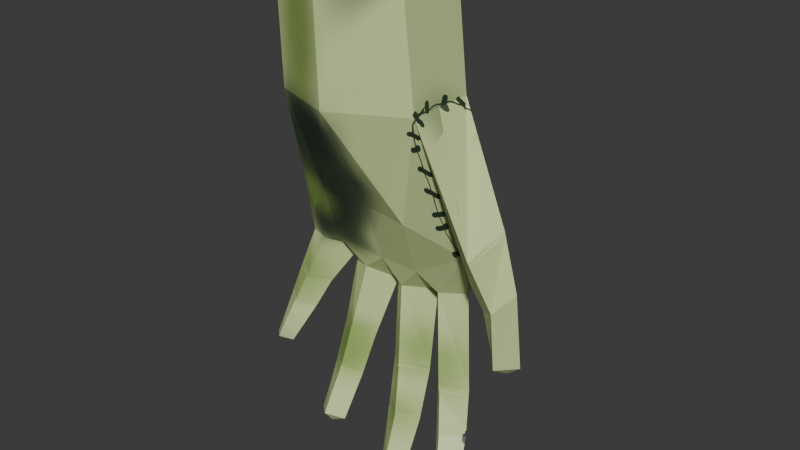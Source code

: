 # Source: hand_model_unwrapped1.blend  (saved by Blender 5.2.45; exported with 4.5.12 LTS)
import bpy
from mathutils import Matrix  # noqa: F401  (used for matrix-valued properties, if any)

bpy.ops.wm.read_factory_settings(use_empty=True)
scene = bpy.context.scene
scene.name = 'Scene'

# ---- collections
col_collection = bpy.data.collections.new('Collection'); scene.collection.children.link(col_collection)

# ---- images (referenced by path relative to the original .blend; pixels are not part of the script)
import os
ASSET_DIR = os.environ.get("B2B_ASSET_DIR", "")  # directory of the original .blend (textures are referenced by path, not embedded)
HERE = os.path.dirname(os.path.abspath(__file__))  # packed textures are extracted next to this script under _unpacked/

def load_image(name, relpath, width, height, colorspace="sRGB"):
    """Load a texture the original file referenced (path relative to the .blend, or extracted next to this script)."""
    p = next((c for c in (os.path.join(HERE, relpath), os.path.join(ASSET_DIR, relpath)) if relpath and os.path.exists(c)), "")
    if p:
        img = bpy.data.images.load(p, check_existing=True)
        img.name = name
    else:  # same state as the original file: an image datablock whose file is absent (Cycles renders it pink)
        img = bpy.data.images.new(name, width, height)
        img.source = "FILE"
        img.filepath = "//" + (relpath or name)
    img.colorspace_settings.name = colorspace
    return img
img_uv_grid = load_image('UV Grid', '_unpacked/UV_Grid.e85100cc.png', 2048, 2048, 'sRGB')

# ---- materials (node trees are filled in below, after node groups)
mat_material = bpy.data.materials.new('Material')

# ---- material node trees
mat_material.use_nodes = True; mat_material.node_tree.nodes.clear()
_N = mat_material.node_tree.nodes; _L = mat_material.node_tree.links
n0 = _N.new('ShaderNodeBsdfPrincipled'); n0.name = 'Principled BSDF'; n0.location = (-200, 100)
n0.inputs[10].default_value = 0.005
n1 = _N.new('ShaderNodeOutputMaterial'); n1.name = 'Material Output'; n1.location = (200, 100)
n2 = _N.new('ShaderNodeTexImage'); n2.name = 'Image Texture'; n2.location = (-530, 97)
n2.image = img_uv_grid
_L.new(n0.outputs[0], n1.inputs[0])
_L.new(n2.outputs[0], n0.inputs[0])
n1.is_active_output = True

# ---- world
world_world = bpy.data.worlds.new('World'); scene.world = world_world
world_world.use_nodes = True; world_world.node_tree.nodes.clear()
_N = world_world.node_tree.nodes; _L = world_world.node_tree.links
n0 = _N.new('ShaderNodeOutputWorld'); n0.name = 'World Output'; n0.location = (200, 100)
n1 = _N.new('ShaderNodeBackground'); n1.name = 'Background'; n1.location = (-200, 100)
n1.inputs[0].default_value = (0.05088, 0.05088, 0.05088, 1.0)
_L.new(n1.outputs[0], n0.inputs[0])
n0.is_active_output = True
world_world.color = (0.05088, 0.05088, 0.05088)
world_world.sun_shadow_jitter_overblur = 0.0

# ---- meshes
me_circle = bpy.data.meshes.new('Circle')
me_circle.from_pydata([(0.8233, 0.5392, 3.284), (0.8233, -0.5241, 3.284), (-0.1939, -1.113, 3.303), (-1.154, -0.7643, 3.294), (-1.154, 0.299, 3.294), (-0.1939, 1.014, 3.303), (1.353, 0.5099, 1.363), (1.402, -0.1805, 1.402), (-0.2905, -0.2197, 1.669), (-1.396, -0.2349, 1.863), (-1.441, 0.183, 1.604), (-0.2578, 0.9431, 1.103), (0.37, 0.1068, 0.7131), (-1.412, 0.1614, 0.6309), (-0.7112, 0.2818, 0.343), (0.605, 0.5392, 5.307), (0.605, -0.5241, 5.307), (-0.2633, -1.113, 5.337), (-1.223, -0.7643, 5.327), (-1.223, 0.299, 5.327), (-0.2633, 1.014, 5.337), (2.139, -0.4028, 2.137), (1.974, -0.9174, 1.857), (1.946, -0.08004, 1.658), (1.781, -0.5946, 1.378), (2.189, -0.5938, 0.2388), (2.269, -0.1177, 0.1867), (1.998, -0.3241, 0.147), (2.461, -0.3874, 0.2785), (2.438, -0.5205, 1.407), (2.209, -0.1508, 1.152), (1.928, -0.4824, 0.9602), (2.196, -0.7035, 1.125), (0.4193, -0.2457, 1.592), (0.7836, 0.5392, 3.652), (-0.9668, 0.6066, 1.245), (0.5297, 0.6286, 1.026), (0.7836, -0.5241, 3.652), (-1.167, -0.7643, 3.664), (-1.167, 0.299, 3.664), (-0.2065, -1.113, 3.674), (-0.2065, 1.014, 3.674), (-1.002, -0.2451, 1.655), (1.447, -0.7728, -1.921), (1.274, -0.5771, -2.076), (1.503, -0.3782, -2.082), (1.676, -0.5739, -1.927), (0.5013, -0.2624, -2.313), (0.2782, -0.4772, -2.259), (0.06373, -0.2866, -2.388), (0.2868, -0.07187, -2.442), (-0.8677, -0.5361, -1.91), (-1.092, -0.3276, -1.998), (-0.8667, -0.1297, -2.106), (-0.6419, -0.3382, -2.018), (-1.728, -0.2896, -1.068), (-1.885, -0.4345, -0.9929), (-2.047, -0.2824, -1.038), (-1.89, -0.1375, -1.113), (-1.061, 0.5279, 0.4339), (1.182, 0.2278, 0.6071), (0.4612, 0.4921, 0.3025), (-1.699, 0.2527, 0.646), (-0.371, 0.608, 0.1244), (0.902, 0.5962, 0.4719), (0.02599, 0.8114, 0.2065), (-0.7612, 0.8283, 0.2588), (-1.473, 0.5804, 0.5298), (0.7502, 0.1108, 0.5196), (-0.024, 0.2641, 0.2778), (-0.3269, 0.1944, 0.6528), (-1.123, 0.1898, 0.7008), (1.419, -0.01803, -0.7293), (1.158, 0.3075, -0.9064), (0.7813, 0.1139, -0.959), (1.042, -0.2086, -0.7823), (0.1005, 0.04197, -0.9287), (-0.2257, 0.3554, -1.046), (0.1331, 0.6173, -1.092), (0.4744, 0.3072, -0.9735), (-0.5823, 0.3254, -0.8222), (-0.8861, 0.5456, -0.8474), (-1.196, 0.3623, -0.766), (-0.8646, 0.08152, -0.7024), (-1.69, 0.3979, -0.1316), (-1.907, 0.1319, -0.02299), (-1.652, 0.00813, -0.02657), (-1.423, 0.2792, -0.1683), (1.226, -0.4326, -1.363), (1.533, -0.2166, -1.35), (1.311, 0.0254, -1.562), (1.004, -0.1919, -1.575), (0.1929, -0.145, -1.598), (-0.1284, 0.09825, -1.77), (0.1764, 0.3514, -1.845), (0.4702, 0.1072, -1.675), (-0.9072, 0.2819, -1.509), (-1.161, 0.07082, -1.381), (-0.8958, -0.1348, -1.291), (-0.6404, 0.07764, -1.42), (-2.014, 0.01089, -0.4883), (-1.786, -0.1354, -0.4425), (-1.574, 0.07681, -0.5805), (-1.81, 0.2238, -0.6092), (1.432, -0.04123, -0.8018), (1.176, 0.2745, -0.9829), (0.8072, 0.0782, -1.031), (1.065, -0.224, -0.8105), (1.25, -0.47, -1.425), (1.549, -0.2559, -1.413), (1.332, -0.01904, -1.619), (1.033, -0.2343, -1.63), (-0.8578, -0.3926, -2.099), (0.2982, -0.3474, -2.435), (0.1089, 0.04044, -0.9658), (1.488, -0.6315, -2.126), (0.4738, 0.2792, -1.072), (0.1392, 0.5801, -1.197), (-0.2121, 0.3194, -1.147), (-1.907, -0.3276, -1.101), (0.204, -0.1545, -1.621), (-0.1151, 0.06474, -1.805), (0.1807, 0.3018, -1.921), (0.4744, 0.08152, -1.738), (-0.5903, 0.2913, -0.9045), (-0.889, 0.5093, -0.9385), (-1.191, 0.3221, -0.8506), (-0.8663, 0.07104, -0.7476), (-0.903, 0.239, -1.571), (-1.154, 0.02928, -1.445), (-0.8838, -0.1581, -1.32), (-0.6406, 0.03428, -1.482), (-1.706, 0.3741, -0.197), (-1.922, 0.1153, -0.08671), (-1.674, -0.002885, -0.0509), (-1.444, 0.2515, -0.2247), (-2.017, -0.01874, -0.5438), (-1.589, 0.03979, -0.6297), (-1.818, 0.1873, -0.6601), (-1.799, -0.1524, -0.4718), (2.212, -0.1487, 1.091), (1.933, -0.4723, 0.9085), (2.196, -0.6966, 1.069), (2.439, -0.5121, 1.335), (1.965, -0.08505, 1.622), (1.791, -0.5866, 1.348), (1.989, -0.9022, 1.805), (2.16, -0.4112, 2.085), (2.257, -0.3717, 0.1085), (1.405, -0.003172, -0.6485), (1.143, 0.325, -0.8231), (0.7619, 0.1368, -0.8827), (1.03, -0.2, -0.758), (1.21, -0.4116, -1.308), (1.523, -0.199, -1.295), (1.297, 0.0504, -1.503), (0.984, -0.1648, -1.52), (-0.2332, 0.3686, -0.985), (0.1276, 0.6274, -1.024), (0.4737, 0.3169, -0.907), (0.09349, 0.05354, -0.8987), (0.1863, -0.1304, -1.548), (0.4705, 0.1207, -1.628), (0.1735, 0.3694, -1.794), (-0.135, 0.1156, -1.721), (-0.5701, 0.3418, -0.7673), (-0.8789, 0.562, -0.7834), (-1.188, 0.3719, -0.6965), (-0.8557, 0.09312, -0.6675), (-0.9053, 0.3057, -1.45), (-1.164, 0.09707, -1.325), (-0.8928, -0.1133, -1.268), (-0.6352, 0.09996, -1.366), (-1.671, 0.4133, -0.07582), (-1.889, 0.1421, 0.03342), (-1.632, 0.02106, 0.002146), (-1.392, 0.3002, -0.1175), (-2.003, 0.02313, -0.4413), (-1.771, -0.126, -0.4194), (-1.558, 0.09728, -0.5388), (-1.797, 0.2414, -0.5609), (0.8233, -0.0283, 3.284), (0.7836, -0.02152, 3.652), (0.605, 0.04021, 5.307)], [], [(6, 0, 21, 23), (3, 4, 10, 9), (1, 33, 7), (4, 35, 10), (2, 3, 42, 8), (9, 10, 62, 13), (37, 182, 183, 16), (39, 38, 18, 19), (40, 37, 16, 17), (34, 41, 20, 15), (41, 39, 19, 20), (38, 40, 17, 18), (140, 143, 28, 26), (7, 6, 23, 24), (0, 181, 22, 21), (1, 7, 24, 22), (141, 140, 26, 27), (142, 141, 27, 25), (143, 142, 25, 28), (147, 146, 32, 29), (146, 145, 31, 32), (145, 144, 30, 31), (144, 147, 29, 30), (33, 1, 2, 8), (11, 36, 65), (69, 70, 63), (2, 1, 37, 40), (3, 2, 40, 38), (5, 4, 39, 41), (65, 36, 61), (0, 5, 41, 34), (4, 3, 38, 39), (1, 181, 182, 37), (8, 70, 12, 33), (7, 33, 12, 68), (70, 8, 42, 71), (36, 0, 6), (36, 11, 5, 0), (5, 11, 35, 4), (42, 3, 9), (151, 61, 64, 150), (157, 63, 65, 158), (128, 53, 52, 129), (136, 57, 56, 139), (12, 69, 61), (6, 60, 64, 36), (35, 59, 67), (160, 69, 63, 157), (152, 68, 61, 151), (138, 58, 57, 136), (158, 65, 61, 159), (150, 64, 60, 149), (60, 6, 7, 68), (129, 52, 51, 130), (64, 61, 36), (11, 63, 66), (149, 60, 68, 152), (14, 71, 59), (35, 66, 59), (11, 65, 63), (66, 35, 11), (62, 10, 35, 67), (70, 14, 63), (159, 61, 69, 160), (71, 13, 59), (68, 12, 61), (12, 70, 69), (71, 14, 70), (13, 71, 42, 9), (131, 54, 53, 128), (130, 51, 54, 131), (139, 56, 55, 137), (137, 55, 58, 138), (162, 116, 114, 161), (163, 117, 116, 162), (161, 114, 118, 164), (104, 72, 75, 107), (105, 73, 72, 104), (107, 75, 74, 106), (106, 74, 73, 105), (116, 79, 76, 114), (117, 78, 79, 116), (114, 76, 77, 118), (118, 77, 78, 117), (168, 83, 80, 165), (165, 80, 81, 166), (167, 82, 83, 168), (166, 81, 82, 167), (176, 87, 84, 173), (175, 86, 87, 176), (173, 84, 85, 174), (174, 85, 86, 175), (111, 91, 90, 110), (108, 88, 91, 111), (110, 90, 89, 109), (109, 89, 88, 108), (121, 93, 94, 122), (120, 92, 93, 121), (122, 94, 95, 123), (123, 95, 92, 120), (171, 98, 99, 172), (172, 99, 96, 169), (170, 97, 98, 171), (169, 96, 97, 170), (179, 102, 103, 180), (178, 101, 102, 179), (180, 103, 100, 177), (177, 100, 101, 178), (156, 106, 105, 155), (153, 107, 106, 156), (155, 105, 104, 154), (154, 104, 107, 153), (46, 109, 108, 43), (45, 110, 109, 46), (43, 108, 111, 44), (44, 111, 110, 45), (52, 53, 112), (53, 54, 112), (54, 51, 112), (51, 52, 112), (48, 49, 113), (49, 50, 113), (50, 47, 113), (47, 48, 113), (44, 45, 115), (45, 46, 115), (46, 43, 115), (43, 44, 115), (164, 118, 117, 163), (56, 57, 119), (57, 58, 119), (58, 55, 119), (55, 56, 119), (47, 123, 120, 48), (50, 122, 123, 47), (48, 120, 121, 49), (49, 121, 122, 50), (81, 125, 126, 82), (82, 126, 127, 83), (80, 124, 125, 81), (83, 127, 124, 80), (98, 130, 131, 99), (99, 131, 128, 96), (97, 129, 130, 98), (96, 128, 129, 97), (85, 133, 134, 86), (84, 132, 133, 85), (86, 134, 135, 87), (87, 135, 132, 84), (102, 137, 138, 103), (101, 139, 137, 102), (103, 138, 136, 100), (100, 136, 139, 101), (29, 32, 142, 143), (32, 31, 141, 142), (31, 30, 140, 141), (30, 29, 143, 140), (23, 21, 147, 144), (24, 23, 144, 145), (22, 24, 145, 146), (21, 22, 146, 147), (27, 26, 148), (26, 28, 148), (28, 25, 148), (25, 27, 148), (72, 149, 152, 75), (73, 150, 149, 72), (75, 152, 151, 74), (74, 151, 150, 73), (89, 154, 153, 88), (90, 155, 154, 89), (88, 153, 156, 91), (91, 156, 155, 90), (79, 159, 160, 76), (78, 158, 159, 79), (76, 160, 157, 77), (77, 157, 158, 78), (93, 164, 163, 94), (92, 161, 164, 93), (94, 163, 162, 95), (95, 162, 161, 92), (66, 166, 167, 59), (59, 167, 168, 14), (63, 165, 166, 66), (14, 168, 165, 63), (125, 169, 170, 126), (126, 170, 171, 127), (124, 172, 169, 125), (127, 171, 172, 124), (62, 174, 175, 13), (67, 173, 174, 62), (13, 175, 176, 59), (59, 176, 173, 67), (133, 177, 178, 134), (132, 180, 177, 133), (134, 178, 179, 135), (135, 179, 180, 132), (183, 182, 34, 15), (182, 181, 0, 34), (22, 181, 1), (19, 18, 17, 16, 183, 15, 20)])
_uv = me_circle.uv_layers.new(name='UVMap')
_uv.uv.foreach_set('vector', [0.9925, 0.6147, 0.8677, 0.7648, 0.8611, 0.5804, 0.9189, 0.5684, 0.5701, 0.6126, 0.4713, 0.6047, 0.4997, 0.4424, 0.5369, 0.4717, 0.7669, 0.6014, 0.7119, 0.4385, 0.8056, 0.4101, 0.7323, 0.2085, 0.6938, 0.0162, 0.7549, 0.04814, 0.6612, 0.6154, 0.5701, 0.6126, 0.5737, 0.4506, 0.6418, 0.4469, 0.1027, 0.481, 0.1419, 0.4611, 0.2366, 0.4815, 0.2299, 0.5119, 0.7667, 0.6374, 0.8153, 0.6383, 0.8153, 0.799, 0.7609, 0.797, 0.4686, 0.6397, 0.5681, 0.6465, 0.5627, 0.8027, 0.4612, 0.7985, 0.6612, 0.6484, 0.7667, 0.6374, 0.7609, 0.797, 0.6601, 0.8032, 0.5186, 0.2483, 0.6219, 0.2478, 0.6309, 0.4042, 0.5376, 0.404, 0.6219, 0.2478, 0.7344, 0.2433, 0.7436, 0.3998, 0.6309, 0.4042, 0.5681, 0.6465, 0.6612, 0.6484, 0.6601, 0.8032, 0.5627, 0.8027, 0.9311, 0.5042, 0.884, 0.5075, 0.925, 0.4314, 0.9534, 0.4261, 0.798, 0.1694, 0.7553, 0.1789, 0.7867, 0.1326, 0.8475, 0.1401, 0.8677, 0.7648, 0.8157, 0.7385, 0.8157, 0.5428, 0.8611, 0.5804, 0.8551, 0.355, 0.798, 0.1694, 0.8475, 0.1401, 0.8984, 0.1781, 0.8518, 0.08428, 0.8081, 0.08336, 0.8324, 0.005385, 0.8575, 0.02189, 0.8848, 0.1012, 0.8518, 0.08428, 0.8575, 0.02189, 0.8862, 0.02086, 0.884, 0.5075, 0.8653, 0.4736, 0.9059, 0.4101, 0.925, 0.4314, 0.8626, 0.5753, 0.8187, 0.5381, 0.8631, 0.4786, 0.881, 0.5133, 0.8972, 0.1734, 0.8473, 0.1368, 0.8514, 0.08932, 0.8851, 0.1063, 0.8473, 0.1368, 0.7884, 0.1296, 0.8061, 0.08842, 0.8514, 0.08932, 0.92, 0.5646, 0.8626, 0.5753, 0.881, 0.5133, 0.9285, 0.5096, 0.7119, 0.4385, 0.7669, 0.6014, 0.6612, 0.6154, 0.6418, 0.4469, 0.1196, 0.3639, 0.08003, 0.2931, 0.1733, 0.291, 0.1985, 0.6798, 0.1813, 0.6277, 0.2425, 0.6557, 0.6612, 0.6154, 0.7669, 0.6014, 0.7667, 0.6374, 0.6612, 0.6484, 0.5701, 0.6126, 0.6612, 0.6154, 0.6612, 0.6484, 0.5681, 0.6465, 0.6199, 0.2131, 0.7323, 0.2085, 0.7344, 0.2433, 0.6219, 0.2478, 0.1733, 0.291, 0.08003, 0.2931, 0.1377, 0.2527, 0.5144, 0.2136, 0.6199, 0.2131, 0.6219, 0.2478, 0.5186, 0.2483, 0.4713, 0.6047, 0.5701, 0.6126, 0.5681, 0.6465, 0.4686, 0.6397, 0.7669, 0.6014, 0.8153, 0.6021, 0.8153, 0.6383, 0.7667, 0.6374, 0.08141, 0.5761, 0.1813, 0.6277, 0.1298, 0.6883, 0.04997, 0.6329, 0.004523, 0.7107, 0.04997, 0.6329, 0.1298, 0.6883, 0.1191, 0.7342, 0.1813, 0.6277, 0.08141, 0.5761, 0.1095, 0.5187, 0.2146, 0.5412, 0.5391, 0.0002067, 0.5144, 0.2136, 0.4612, 0.03345, 0.5391, 0.0002067, 0.6192, 0.005974, 0.6199, 0.2131, 0.5144, 0.2136, 0.6199, 0.2131, 0.6192, 0.005974, 0.6938, 0.0162, 0.7323, 0.2085, 0.5737, 0.4506, 0.5701, 0.6126, 0.5369, 0.4717, 0.1992, 0.1487, 0.1377, 0.2527, 0.09717, 0.2344, 0.1625, 0.1316, 0.2879, 0.2441, 0.2074, 0.3177, 0.1733, 0.291, 0.2602, 0.2132, 0.3753, 0.29, 0.4181, 0.2654, 0.4382, 0.2842, 0.3892, 0.3183, 0.3509, 0.4623, 0.3979, 0.4666, 0.3918, 0.4822, 0.3485, 0.4872, 0.1298, 0.6883, 0.1985, 0.6798, 0.171, 0.7277, 0.0002067, 0.2663, 0.05758, 0.2144, 0.09717, 0.2344, 0.08003, 0.2931, 0.1496, 0.4352, 0.2213, 0.4033, 0.23, 0.4413, 0.2878, 0.7619, 0.1985, 0.6798, 0.2425, 0.6557, 0.315, 0.73, 0.1742, 0.8627, 0.1191, 0.7342, 0.171, 0.7277, 0.2124, 0.8426, 0.3466, 0.4325, 0.3861, 0.4278, 0.3972, 0.4414, 0.3529, 0.4598, 0.2602, 0.2132, 0.1733, 0.291, 0.1377, 0.2527, 0.2293, 0.1806, 0.1625, 0.1316, 0.09717, 0.2344, 0.05758, 0.2144, 0.1245, 0.1113, 0.0775, 0.7603, 0.0002067, 0.777, 0.004523, 0.7107, 0.1191, 0.7342, 0.4129, 0.6335, 0.4604, 0.6648, 0.4444, 0.6841, 0.3997, 0.6618, 0.09717, 0.2344, 0.1377, 0.2527, 0.08003, 0.2931, 0.1196, 0.3639, 0.2074, 0.3177, 0.2126, 0.3613, 0.1344, 0.8716, 0.0775, 0.7603, 0.1191, 0.7342, 0.1742, 0.8627, 0.2336, 0.6037, 0.2146, 0.5412, 0.2528, 0.5622, 0.1496, 0.4352, 0.2126, 0.3613, 0.2213, 0.4033, 0.1196, 0.3639, 0.1733, 0.291, 0.2074, 0.3177, 0.2126, 0.3613, 0.1496, 0.4352, 0.1196, 0.3639, 0.2339, 0.4798, 0.1431, 0.5039, 0.1496, 0.4352, 0.23, 0.4413, 0.1813, 0.6277, 0.2336, 0.6037, 0.2425, 0.6557, 0.26, 0.7919, 0.171, 0.7277, 0.1985, 0.6798, 0.2878, 0.7619, 0.2146, 0.5412, 0.2299, 0.5119, 0.2528, 0.5622, 0.1191, 0.7342, 0.1298, 0.6883, 0.171, 0.7277, 0.1298, 0.6883, 0.1813, 0.6277, 0.1985, 0.6798, 0.2146, 0.5412, 0.2336, 0.6037, 0.1813, 0.6277, 0.2299, 0.5119, 0.2146, 0.5412, 0.1095, 0.5187, 0.1027, 0.481, 0.3632, 0.2598, 0.4203, 0.2386, 0.4181, 0.2654, 0.3753, 0.29, 0.3997, 0.6618, 0.4444, 0.6841, 0.4448, 0.7081, 0.3896, 0.693, 0.3485, 0.4872, 0.3918, 0.4822, 0.3982, 0.4983, 0.3547, 0.5155, 0.3448, 0.4075, 0.3927, 0.4116, 0.3861, 0.4278, 0.3466, 0.4325, 0.3116, 0.8321, 0.2718, 0.8009, 0.2921, 0.7664, 0.3333, 0.8049, 0.3148, 0.1653, 0.2726, 0.2023, 0.2422, 0.1706, 0.2878, 0.1367, 0.3333, 0.8049, 0.2921, 0.7664, 0.3251, 0.7407, 0.3631, 0.7788, 0.1402, 0.8853, 0.1372, 0.8787, 0.1749, 0.8653, 0.1751, 0.8691, 0.1704, 0.1179, 0.1667, 0.1248, 0.1292, 0.105, 0.1331, 0.09844, 0.1751, 0.8691, 0.1749, 0.8653, 0.2153, 0.8498, 0.217, 0.8575, 0.2064, 0.1344, 0.2029, 0.1416, 0.1667, 0.1248, 0.1704, 0.1179, 0.2718, 0.8009, 0.2648, 0.796, 0.2898, 0.764, 0.2921, 0.7664, 0.2726, 0.2023, 0.2649, 0.209, 0.2345, 0.1769, 0.2422, 0.1706, 0.2921, 0.7664, 0.2898, 0.764, 0.3189, 0.7338, 0.3251, 0.7407, 0.2997, 0.233, 0.292, 0.2399, 0.2649, 0.209, 0.2726, 0.2023, 0.3374, 0.6363, 0.3407, 0.6372, 0.3304, 0.6708, 0.3255, 0.6696, 0.2935, 0.2894, 0.2989, 0.2878, 0.3111, 0.321, 0.3053, 0.3233, 0.3498, 0.5999, 0.356, 0.6014, 0.3407, 0.6372, 0.3374, 0.6363, 0.3053, 0.3233, 0.3111, 0.321, 0.3252, 0.3527, 0.3192, 0.3558, 0.2864, 0.4089, 0.2924, 0.4097, 0.2948, 0.4374, 0.2891, 0.4377, 0.2998, 0.4979, 0.3029, 0.4964, 0.3089, 0.5304, 0.3038, 0.5325, 0.2891, 0.4377, 0.2948, 0.4374, 0.3011, 0.4704, 0.2956, 0.4715, 0.2956, 0.4715, 0.3011, 0.4704, 0.3029, 0.4964, 0.2998, 0.4979, 0.2327, 0.0703, 0.2305, 0.0771, 0.1976, 0.06695, 0.2001, 0.0607, 0.1975, 0.932, 0.1955, 0.9249, 0.2319, 0.9154, 0.2325, 0.9223, 0.2001, 0.0607, 0.1976, 0.06695, 0.1652, 0.05148, 0.1685, 0.045, 0.1641, 0.942, 0.161, 0.9357, 0.1955, 0.9249, 0.1975, 0.932, 0.3491, 0.1843, 0.3455, 0.1875, 0.3185, 0.1621, 0.3245, 0.1569, 0.3383, 0.8102, 0.3368, 0.8081, 0.3664, 0.782, 0.3682, 0.786, 0.3245, 0.1569, 0.3185, 0.1621, 0.2918, 0.1343, 0.2973, 0.1302, 0.3195, 0.8387, 0.3149, 0.8349, 0.3368, 0.8081, 0.3383, 0.8102, 0.3943, 0.6585, 0.3969, 0.6596, 0.3828, 0.6902, 0.3782, 0.688, 0.3515, 0.2653, 0.3568, 0.2635, 0.3695, 0.2932, 0.3643, 0.2956, 0.4022, 0.6284, 0.4068, 0.6302, 0.3969, 0.6596, 0.3943, 0.6585, 0.3643, 0.2956, 0.3695, 0.2932, 0.3827, 0.3219, 0.3779, 0.3248, 0.3343, 0.408, 0.3389, 0.4081, 0.3412, 0.4332, 0.3365, 0.4336, 0.3429, 0.4892, 0.3453, 0.4881, 0.3496, 0.5173, 0.3454, 0.5184, 0.3365, 0.4336, 0.3412, 0.4332, 0.3472, 0.461, 0.3428, 0.4622, 0.3406, 0.463, 0.345, 0.462, 0.3453, 0.4881, 0.3429, 0.4892, 0.2284, 0.08303, 0.2064, 0.1344, 0.1704, 0.1179, 0.1949, 0.07211, 0.1935, 0.9193, 0.1751, 0.8691, 0.217, 0.8575, 0.2303, 0.9097, 0.1949, 0.07211, 0.1704, 0.1179, 0.1331, 0.09844, 0.1618, 0.05583, 0.159, 0.9305, 0.1402, 0.8853, 0.1751, 0.8691, 0.1935, 0.9193, 0.189, 0.9945, 0.1641, 0.942, 0.1975, 0.932, 0.2112, 0.9796, 0.2171, 0.01848, 0.2001, 0.0607, 0.1685, 0.045, 0.201, 0.0002067, 0.2112, 0.9796, 0.1975, 0.932, 0.2325, 0.9223, 0.2382, 0.9801, 0.2415, 0.01627, 0.2327, 0.0703, 0.2001, 0.0607, 0.2171, 0.01848, 0.4382, 0.2842, 0.4181, 0.2654, 0.4382, 0.2561, 0.4181, 0.2654, 0.4203, 0.2386, 0.4382, 0.2561, 0.4448, 0.7081, 0.4444, 0.6841, 0.4608, 0.6913, 0.4444, 0.6841, 0.4604, 0.6648, 0.4608, 0.6913, 0.38, 0.8478, 0.4038, 0.836, 0.3931, 0.8602, 0.3805, 0.1303, 0.3566, 0.1238, 0.3718, 0.1084, 0.3566, 0.1238, 0.3492, 0.1, 0.3718, 0.1084, 0.369, 0.8716, 0.38, 0.8478, 0.3931, 0.8602, 0.2415, 0.01627, 0.2171, 0.01848, 0.227, 0.0004116, 0.2171, 0.01848, 0.201, 0.0002067, 0.227, 0.0004116, 0.189, 0.9945, 0.2112, 0.9796, 0.2203, 0.9998, 0.2112, 0.9796, 0.2382, 0.9801, 0.2203, 0.9998, 0.3424, 0.1913, 0.2997, 0.233, 0.2726, 0.2023, 0.3148, 0.1653, 0.3918, 0.4822, 0.3979, 0.4666, 0.4029, 0.481, 0.3972, 0.4414, 0.3861, 0.4278, 0.4007, 0.4268, 0.3861, 0.4278, 0.3927, 0.4116, 0.4007, 0.4268, 0.3982, 0.4983, 0.3918, 0.4822, 0.4029, 0.481, 0.369, 0.8716, 0.3195, 0.8387, 0.3383, 0.8102, 0.38, 0.8478, 0.3566, 0.1238, 0.3245, 0.1569, 0.2973, 0.1302, 0.3492, 0.1, 0.38, 0.8478, 0.3383, 0.8102, 0.3682, 0.786, 0.4038, 0.836, 0.3805, 0.1303, 0.3491, 0.1843, 0.3245, 0.1569, 0.3566, 0.1238, 0.3111, 0.321, 0.3193, 0.3171, 0.3334, 0.3487, 0.3252, 0.3527, 0.356, 0.6014, 0.363, 0.6059, 0.3445, 0.6389, 0.3407, 0.6372, 0.2989, 0.2878, 0.3066, 0.2841, 0.3193, 0.3171, 0.3111, 0.321, 0.3407, 0.6372, 0.3445, 0.6389, 0.3379, 0.6728, 0.3304, 0.6708, 0.3969, 0.6596, 0.3997, 0.6618, 0.3896, 0.693, 0.3828, 0.6902, 0.3568, 0.2635, 0.3632, 0.2598, 0.3753, 0.29, 0.3695, 0.2932, 0.4068, 0.6302, 0.4129, 0.6335, 0.3997, 0.6618, 0.3969, 0.6596, 0.3695, 0.2932, 0.3753, 0.29, 0.3892, 0.3183, 0.3827, 0.3219, 0.3011, 0.4704, 0.3073, 0.4694, 0.3057, 0.4947, 0.3029, 0.4964, 0.2948, 0.4374, 0.3014, 0.4367, 0.3073, 0.4694, 0.3011, 0.4704, 0.3029, 0.4964, 0.3057, 0.4947, 0.3144, 0.5285, 0.3089, 0.5304, 0.2924, 0.4097, 0.2988, 0.4093, 0.3014, 0.4367, 0.2948, 0.4374, 0.3389, 0.4081, 0.3448, 0.4075, 0.3466, 0.4325, 0.3412, 0.4332, 0.3453, 0.4881, 0.3485, 0.4872, 0.3547, 0.5155, 0.3496, 0.5173, 0.3412, 0.4332, 0.3466, 0.4325, 0.3529, 0.4598, 0.3472, 0.461, 0.345, 0.462, 0.3509, 0.4623, 0.3485, 0.4872, 0.3453, 0.4881, 0.881, 0.5133, 0.8631, 0.4786, 0.8653, 0.4736, 0.884, 0.5075, 0.8851, 0.1063, 0.8514, 0.08932, 0.8518, 0.08428, 0.8848, 0.1012, 0.8514, 0.08932, 0.8061, 0.08842, 0.8081, 0.08336, 0.8518, 0.08428, 0.9285, 0.5096, 0.881, 0.5133, 0.884, 0.5075, 0.9311, 0.5042, 0.9189, 0.5684, 0.8611, 0.5804, 0.8626, 0.5753, 0.92, 0.5646, 0.8475, 0.1401, 0.7867, 0.1326, 0.7884, 0.1296, 0.8473, 0.1368, 0.8984, 0.1781, 0.8475, 0.1401, 0.8473, 0.1368, 0.8972, 0.1734, 0.8611, 0.5804, 0.8157, 0.5428, 0.8187, 0.5381, 0.8626, 0.5753, 0.8575, 0.02189, 0.8324, 0.005385, 0.8636, 0.0002067, 0.9534, 0.4261, 0.925, 0.4314, 0.932, 0.4106, 0.925, 0.4314, 0.9059, 0.4101, 0.932, 0.4106, 0.8862, 0.02086, 0.8575, 0.02189, 0.8636, 0.0002067, 0.1372, 0.8787, 0.1344, 0.8716, 0.1742, 0.8627, 0.1749, 0.8653, 0.1667, 0.1248, 0.1625, 0.1316, 0.1245, 0.1113, 0.1292, 0.105, 0.1749, 0.8653, 0.1742, 0.8627, 0.2124, 0.8426, 0.2153, 0.8498, 0.2029, 0.1416, 0.1992, 0.1487, 0.1625, 0.1316, 0.1667, 0.1248, 0.161, 0.9357, 0.159, 0.9305, 0.1935, 0.9193, 0.1955, 0.9249, 0.1976, 0.06695, 0.1949, 0.07211, 0.1618, 0.05583, 0.1652, 0.05148, 0.1955, 0.9249, 0.1935, 0.9193, 0.2303, 0.9097, 0.2319, 0.9154, 0.2305, 0.0771, 0.2284, 0.08303, 0.1949, 0.07211, 0.1976, 0.06695, 0.2648, 0.796, 0.26, 0.7919, 0.2878, 0.7619, 0.2898, 0.764, 0.2649, 0.209, 0.2602, 0.2132, 0.2293, 0.1806, 0.2345, 0.1769, 0.2898, 0.764, 0.2878, 0.7619, 0.315, 0.73, 0.3189, 0.7338, 0.292, 0.2399, 0.2879, 0.2441, 0.2602, 0.2132, 0.2649, 0.209, 0.3455, 0.1875, 0.3424, 0.1913, 0.3148, 0.1653, 0.3185, 0.1621, 0.3368, 0.8081, 0.3333, 0.8049, 0.3631, 0.7788, 0.3664, 0.782, 0.3185, 0.1621, 0.3148, 0.1653, 0.2878, 0.1367, 0.2918, 0.1343, 0.3149, 0.8349, 0.3116, 0.8321, 0.3333, 0.8049, 0.3368, 0.8081, 0.2126, 0.3613, 0.3053, 0.3233, 0.3192, 0.3558, 0.2213, 0.4033, 0.2528, 0.5622, 0.3498, 0.5999, 0.3374, 0.6363, 0.2336, 0.6037, 0.2074, 0.3177, 0.2935, 0.2894, 0.3053, 0.3233, 0.2126, 0.3613, 0.2336, 0.6037, 0.3374, 0.6363, 0.3255, 0.6696, 0.2425, 0.6557, 0.3193, 0.3171, 0.3643, 0.2956, 0.3779, 0.3248, 0.3334, 0.3487, 0.363, 0.6059, 0.4022, 0.6284, 0.3943, 0.6585, 0.3445, 0.6389, 0.3066, 0.2841, 0.3515, 0.2653, 0.3643, 0.2956, 0.3193, 0.3171, 0.3445, 0.6389, 0.3943, 0.6585, 0.3782, 0.688, 0.3379, 0.6728, 0.2366, 0.4815, 0.2956, 0.4715, 0.2998, 0.4979, 0.2299, 0.5119, 0.23, 0.4413, 0.2891, 0.4377, 0.2956, 0.4715, 0.2339, 0.4798, 0.2299, 0.5119, 0.2998, 0.4979, 0.3038, 0.5325, 0.2528, 0.5622, 0.2213, 0.4033, 0.2864, 0.4089, 0.2891, 0.4377, 0.23, 0.4413, 0.3073, 0.4694, 0.3406, 0.463, 0.3429, 0.4892, 0.3057, 0.4947, 0.3014, 0.4367, 0.3365, 0.4336, 0.3428, 0.4622, 0.3073, 0.4694, 0.3057, 0.4947, 0.3429, 0.4892, 0.3454, 0.5184, 0.3144, 0.5285, 0.2988, 0.4093, 0.3343, 0.408, 0.3365, 0.4336, 0.3014, 0.4367, 0.491, 0.4097, 0.4661, 0.2547, 0.5186, 0.2483, 0.5376, 0.404, 0.4661, 0.2547, 0.4612, 0.2201, 0.5144, 0.2136, 0.5186, 0.2483, 0.8984, 0.1781, 0.8984, 0.3761, 0.8551, 0.355, 0.9879, 0.8325, 0.9879, 0.9327, 0.8975, 0.9655, 0.8157, 0.91, 0.8157, 0.8569, 0.8157, 0.8099, 0.8975, 0.7652])
me_circle.materials.append(mat_material)
me_circle.update()

# ---- objects
ob_empty = bpy.data.objects.new('Empty', None)
ob_circle = bpy.data.objects.new('Circle', me_circle)

# ---- transforms, parenting, visibility, modifiers, constraints
ob_empty.location = (3.311, 2.286, -0.1986)
ob_empty.rotation_euler = (0.0, -0.0, -1.571)
ob_empty.empty_display_type = 'IMAGE'
ob_empty.empty_display_size = 5.0
ob_empty.empty_image_offset = (-0.5013, -0.5)
ob_empty.use_empty_image_alpha = True
ob_empty.color = (1.0, 1.0, 1.0, 0.5)
ob_empty.hide_select = True
ob_circle.location = (0.0, 0.0, 0.0)

# ---- collection membership
col_collection.objects.link(ob_empty)
col_collection.objects.link(ob_circle)

# ---- scene / render settings (as saved in the file)
scene.frame_start = 1; scene.frame_end = 250; scene.frame_set(4)
scene.render.engine = 'BLENDER_EEVEE_NEXT'
scene.render.bake_bias = 0.0
scene.render.bake_samples = 0
scene.render.compositor_device = 'GPU'
scene.eevee.use_volume_custom_range = False
scene.eevee.fast_gi_thickness_near = 0.1
scene.eevee.fast_gi_thickness_far = 0.0
scene.eevee.ray_tracing_options.screen_trace_thickness = 0.1
bpy.context.view_layer.update()

# ---- added for rendering (the .blend has no active camera and no usable light): camera, sun
cam_auto = bpy.data.cameras.new('AutoCamera')
cam_auto.lens = 50.0
cam_auto.sensor_width = 36.0
cam_auto.clip_end = 1000.0
ob_auto_camera = bpy.data.objects.new('AutoCamera', cam_auto)
scene.collection.objects.link(ob_auto_camera)
ob_auto_camera.location = (8.75489, -10.3072, 8.28596)
ob_auto_camera.rotation_euler = (1.09748, -7.21219e-08, 0.694738)
scene.camera = ob_auto_camera
light_auto_sun = bpy.data.lights.new('AutoSun', 'SUN')
light_auto_sun.energy = 3.0
light_auto_sun.angle = 0.0523599
ob_auto_sun = bpy.data.objects.new('AutoSun', light_auto_sun)
scene.collection.objects.link(ob_auto_sun)
ob_auto_sun.rotation_euler = (0.872665, 0.174533, 0.523599)
bpy.context.view_layer.update()

